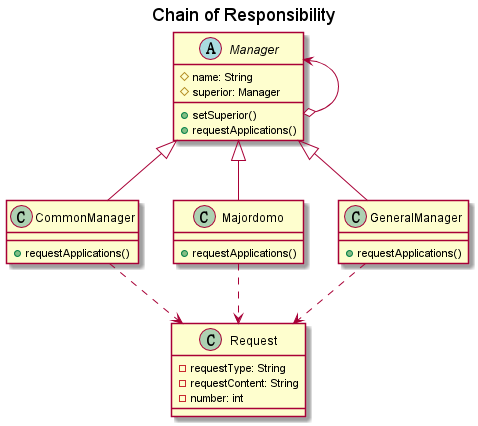

The diagram above was rendered by PlantUML. Its source (embedded in the PNG):
@startuml
title Chain of Responsibility
abstract class Manager{
    #name: String
    #superior: Manager
    +setSuperior()
    +requestApplications()
}
class CommonManager{
    +requestApplications()
}
class Majordomo{
    +requestApplications()
}
class GeneralManager{
    +requestApplications()
}

class Request{
    -requestType: String
    -requestContent: String
    -number: int
}

Manager <-o Manager
Manager <|-- CommonManager
Manager <|-- Majordomo
Manager <|-- GeneralManager

CommonManager ..> Request
Majordomo ..> Request
GeneralManager ..> Request

@enduml